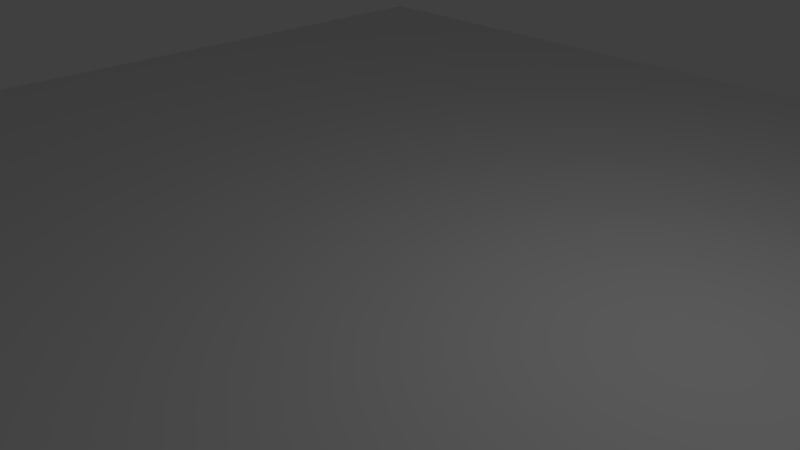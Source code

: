 # Source: concentric.blend  (saved by Blender 2.79.0; exported with 4.5.12 LTS)
import bpy
from mathutils import Matrix  # noqa: F401  (used for matrix-valued properties, if any)

bpy.ops.wm.read_factory_settings(use_empty=True)
scene = bpy.context.scene
scene.name = 'Scene'

# ---- collections
col_collection_1 = bpy.data.collections.new('Collection 1'); scene.collection.children.link(col_collection_1)

# ---- materials (node trees are filled in below, after node groups)
mat_material = bpy.data.materials.new('Material')
mat_material.alpha_threshold = 0.0
mat_material.use_transparent_shadow = False
mat_material.roughness = 0.5
mat_material.line_color = (0.0, 0.0, 0.0, 1.0)

# ---- material node trees

# ---- world
world_world = bpy.data.worlds.new('World'); scene.world = world_world
world_world.color = (0.05088, 0.05088, 0.05088)
world_world.use_sun_shadow = False
world_world.sun_shadow_jitter_overblur = 0.0
world_world.cycles.sampling_method = 'MANUAL'

# ---- cameras
cam_camera = bpy.data.cameras.new('Camera')
cam_camera.clip_end = 100.0
cam_camera.lens = 35.0
cam_camera.sensor_width = 32.0
cam_camera.sensor_height = 18.0
cam_camera.ortho_scale = 7.314
cam_camera.dof.focus_distance = 0.0
cam_camera.dof.aperture_fstop = 128.0

# ---- lights
light_lamp = bpy.data.lights.new('Lamp', 'POINT')
light_lamp.transmission_factor = 0.0
light_lamp.cutoff_distance = 30.0
light_lamp.energy = 100.0
light_lamp.shadow_buffer_clip_start = 1.001
light_lamp.shadow_soft_size = 0.1
light_lamp.shadow_maximum_resolution = 0.006
light_lamp.use_absolute_resolution = True

# ---- meshes
me_cube = bpy.data.meshes.new('Cube')
me_cube.from_pydata([(1.0, 1.0, -1.0), (1.0, -1.0, -1.0), (-1.0, -1.0, -1.0), (-1.0, 1.0, -1.0), (1.0, 1.0, 1.0), (1.0, -1.0, 1.0), (-1.0, -1.0, 1.0), (-1.0, 1.0, 1.0)], [], [(0, 1, 2, 3), (4, 7, 6, 5), (0, 4, 5, 1), (1, 5, 6, 2), (2, 6, 7, 3), (4, 0, 3, 7)])
_uv = me_cube.uv_layers.new(name='UVMap')
_uv.uv.foreach_set('vector', [-0.4877, -0.4877, 1.488, -0.4877, 1.488, 1.488, -0.4877, 1.488, -0.4877, -0.4877, 1.488, -0.4877, 1.488, 1.488, -0.4877, 1.488, -0.4877, -0.4877, 1.488, -0.4877, 1.488, 1.488, -0.4877, 1.488, -0.4877, -0.4877, 1.488, -0.4877, 1.488, 1.488, -0.4877, 1.488, -0.4877, -0.4877, 1.488, -0.4877, 1.488, 1.488, -0.4877, 1.488, -0.4877, -0.4877, 1.488, -0.4877, 1.488, 1.488, -0.4877, 1.488])
me_cube.materials.append(mat_material)
me_cube.use_remesh_preserve_volume = False
me_cube.use_remesh_preserve_attributes = False
me_cube.use_mirror_vertex_groups = False
me_cube.update()

# ---- objects
ob_cube = bpy.data.objects.new('Cube', me_cube)
ob_lamp = bpy.data.objects.new('Lamp', light_lamp)
ob_camera = bpy.data.objects.new('Camera', cam_camera)

# ---- transforms, parenting, visibility, modifiers, constraints
ob_cube.location = (0.0, 0.0, 0.0)
ob_cube.scale = (10.0, 10.0, 0.05)
ob_cube.lock_rotations_4d = False
ob_cube.empty_display_type = 'ARROWS'
ob_cube.lineart.crease_threshold = 0.0
ob_lamp.location = (4.076, 1.005, 5.904)
ob_lamp.rotation_euler = (0.6503, 0.05522, 1.866)
ob_lamp.lock_rotations_4d = False
ob_lamp.empty_display_type = 'ARROWS'
ob_lamp.color = (0.0, 0.0, 0.0, 0.0)
ob_lamp.lineart.crease_threshold = 0.0
ob_camera.location = (7.481, -6.508, 5.344)
ob_camera.rotation_euler = (1.109, 0.0, 0.8149)
ob_camera.lock_rotations_4d = False
ob_camera.empty_display_type = 'ARROWS'
ob_camera.color = (0.0, 0.0, 0.0, 0.0)
ob_camera.display_type = 'WIRE'
ob_camera.lineart.crease_threshold = 0.0

# ---- collection membership
col_collection_1.objects.link(ob_cube)
col_collection_1.objects.link(ob_lamp)
col_collection_1.objects.link(ob_camera)

# ---- scene / render settings (as saved in the file)
scene.camera = ob_camera
scene.frame_start = 1; scene.frame_end = 250; scene.frame_set(1)
scene.render.engine = 'BLENDER_EEVEE_NEXT'
scene.render.resolution_percentage = 50
scene.render.dither_intensity = 0.0
scene.cycles.use_denoising = False
scene.cycles.samples = 128
scene.cycles.sampling_pattern = 'TABULATED_SOBOL'
scene.cycles.use_adaptive_sampling = False
scene.cycles.use_light_tree = False
scene.cycles.blur_glossy = 0.0
scene.cycles.sample_clamp_indirect = 0.0
scene.view_settings.view_transform = 'Standard'
bpy.context.view_layer.update()
